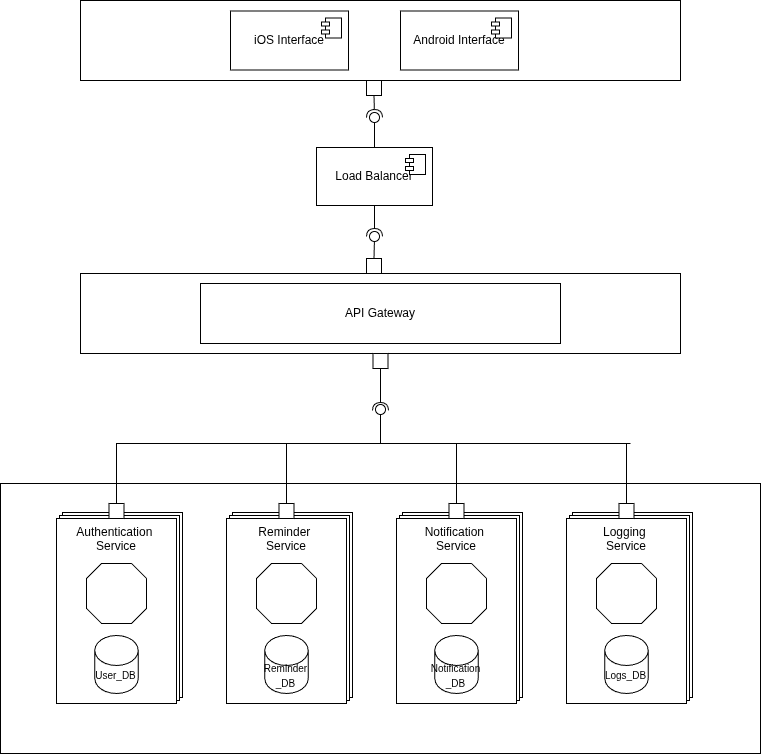

The diagram above was exported from draw.io. Its source (the exported page's mxGraphModel, read from the mxfile embedded in the PNG):
<mxGraphModel dx="1147" dy="1758" grid="0" gridSize="10" guides="1" tooltips="1" connect="1" arrows="1" fold="1" page="1" pageScale="1" pageWidth="827" pageHeight="1169" math="0" shadow="0">
  <root>
    <mxCell id="0" />
    <mxCell id="1" parent="0" />
    <mxCell id="E0B2C07ANXLDpRKK-ONU-1" value="" style="rounded=0;whiteSpace=wrap;html=1;" vertex="1" parent="1">
      <mxGeometry x="120" y="670" width="600" height="80" as="geometry" />
    </mxCell>
    <mxCell id="E0B2C07ANXLDpRKK-ONU-2" value="" style="rounded=0;whiteSpace=wrap;html=1;" vertex="1" parent="1">
      <mxGeometry x="40" y="880" width="760" height="270" as="geometry" />
    </mxCell>
    <mxCell id="E0B2C07ANXLDpRKK-ONU-3" value="" style="rounded=0;whiteSpace=wrap;html=1;" vertex="1" parent="1">
      <mxGeometry x="120" y="397" width="600" height="80" as="geometry" />
    </mxCell>
    <mxCell id="E0B2C07ANXLDpRKK-ONU-8" value="API Gateway" style="rounded=0;whiteSpace=wrap;html=1;" vertex="1" parent="1">
      <mxGeometry x="240" y="680" width="360" height="60" as="geometry" />
    </mxCell>
    <mxCell id="E0B2C07ANXLDpRKK-ONU-39" value="" style="ellipse;whiteSpace=wrap;html=1;align=center;aspect=fixed;fillColor=none;strokeColor=none;resizable=0;perimeter=centerPerimeter;rotatable=0;allowArrows=0;points=[];outlineConnect=1;" vertex="1" parent="1">
      <mxGeometry x="315" y="780" width="10" height="10" as="geometry" />
    </mxCell>
    <mxCell id="E0B2C07ANXLDpRKK-ONU-50" value="" style="endArrow=none;html=1;rounded=0;entryX=0.5;entryY=0;entryDx=0;entryDy=0;" edge="1" parent="1" target="E0B2C07ANXLDpRKK-ONU-43">
      <mxGeometry width="50" height="50" relative="1" as="geometry">
        <mxPoint x="326" y="840" as="sourcePoint" />
        <mxPoint x="350" y="830" as="targetPoint" />
      </mxGeometry>
    </mxCell>
    <mxCell id="E0B2C07ANXLDpRKK-ONU-52" value="" style="endArrow=none;html=1;rounded=0;" edge="1" parent="1">
      <mxGeometry width="50" height="50" relative="1" as="geometry">
        <mxPoint x="420" y="840" as="sourcePoint" />
        <mxPoint x="670" y="840" as="targetPoint" />
      </mxGeometry>
    </mxCell>
    <mxCell id="E0B2C07ANXLDpRKK-ONU-53" value="" style="endArrow=none;html=1;rounded=0;exitX=0.5;exitY=0;exitDx=0;exitDy=0;" edge="1" parent="1" source="E0B2C07ANXLDpRKK-ONU-46">
      <mxGeometry width="50" height="50" relative="1" as="geometry">
        <mxPoint x="600" y="880" as="sourcePoint" />
        <mxPoint x="666" y="840" as="targetPoint" />
      </mxGeometry>
    </mxCell>
    <mxCell id="E0B2C07ANXLDpRKK-ONU-55" value="" style="endArrow=none;html=1;rounded=0;exitX=0.5;exitY=0;exitDx=0;exitDy=0;" edge="1" parent="1" source="E0B2C07ANXLDpRKK-ONU-45">
      <mxGeometry width="50" height="50" relative="1" as="geometry">
        <mxPoint x="500" y="860" as="sourcePoint" />
        <mxPoint x="496" y="840" as="targetPoint" />
      </mxGeometry>
    </mxCell>
    <mxCell id="E0B2C07ANXLDpRKK-ONU-70" value="" style="group" vertex="1" connectable="0" parent="1">
      <mxGeometry x="266" y="900" width="126" height="200" as="geometry" />
    </mxCell>
    <mxCell id="E0B2C07ANXLDpRKK-ONU-69" value="" style="rounded=0;whiteSpace=wrap;html=1;verticalAlign=top;" vertex="1" parent="E0B2C07ANXLDpRKK-ONU-70">
      <mxGeometry x="6" y="9" width="120" height="185" as="geometry" />
    </mxCell>
    <mxCell id="E0B2C07ANXLDpRKK-ONU-59" value="" style="group" vertex="1" connectable="0" parent="E0B2C07ANXLDpRKK-ONU-70">
      <mxGeometry width="120" height="200" as="geometry" />
    </mxCell>
    <mxCell id="E0B2C07ANXLDpRKK-ONU-68" value="" style="rounded=0;whiteSpace=wrap;html=1;verticalAlign=top;" vertex="1" parent="E0B2C07ANXLDpRKK-ONU-59">
      <mxGeometry x="3" y="12" width="120" height="185" as="geometry" />
    </mxCell>
    <mxCell id="E0B2C07ANXLDpRKK-ONU-5" value="Reminder&amp;nbsp;&lt;div&gt;Service&lt;/div&gt;" style="rounded=0;whiteSpace=wrap;html=1;verticalAlign=top;" vertex="1" parent="E0B2C07ANXLDpRKK-ONU-59">
      <mxGeometry y="15" width="120" height="185" as="geometry" />
    </mxCell>
    <mxCell id="E0B2C07ANXLDpRKK-ONU-10" value="" style="verticalLabelPosition=bottom;verticalAlign=top;html=1;shape=mxgraph.basic.polygon;polyCoords=[[0.25,0],[0.75,0],[1,0.25],[1,0.75],[0.75,1],[0.25,1],[0,0.75],[0,0.25]];polyline=0;" vertex="1" parent="E0B2C07ANXLDpRKK-ONU-59">
      <mxGeometry x="30" y="60" width="60" height="60" as="geometry" />
    </mxCell>
    <mxCell id="E0B2C07ANXLDpRKK-ONU-31" value="&lt;font style=&quot;font-size: 10px;&quot;&gt;Reminder&lt;/font&gt;&lt;div&gt;&lt;font style=&quot;font-size: 10px;&quot;&gt;_DB&lt;/font&gt;&lt;/div&gt;" style="shape=cylinder3;whiteSpace=wrap;html=1;boundedLbl=1;backgroundOutline=1;size=15;" vertex="1" parent="E0B2C07ANXLDpRKK-ONU-59">
      <mxGeometry x="38.25" y="132" width="43.5" height="58" as="geometry" />
    </mxCell>
    <mxCell id="E0B2C07ANXLDpRKK-ONU-43" value="" style="fontStyle=0;labelPosition=right;verticalLabelPosition=middle;align=left;verticalAlign=middle;spacingLeft=2;" vertex="1" parent="E0B2C07ANXLDpRKK-ONU-59">
      <mxGeometry x="52.5" width="15" height="15" as="geometry" />
    </mxCell>
    <mxCell id="E0B2C07ANXLDpRKK-ONU-71" value="" style="group" vertex="1" connectable="0" parent="1">
      <mxGeometry x="96" y="900" width="126" height="200" as="geometry" />
    </mxCell>
    <mxCell id="E0B2C07ANXLDpRKK-ONU-67" value="" style="rounded=0;whiteSpace=wrap;html=1;" vertex="1" parent="E0B2C07ANXLDpRKK-ONU-71">
      <mxGeometry x="6" y="9" width="120" height="185" as="geometry" />
    </mxCell>
    <mxCell id="E0B2C07ANXLDpRKK-ONU-58" value="" style="group" vertex="1" connectable="0" parent="E0B2C07ANXLDpRKK-ONU-71">
      <mxGeometry width="120" height="200" as="geometry" />
    </mxCell>
    <mxCell id="E0B2C07ANXLDpRKK-ONU-66" value="" style="rounded=0;whiteSpace=wrap;html=1;" vertex="1" parent="E0B2C07ANXLDpRKK-ONU-58">
      <mxGeometry x="3" y="12" width="120" height="185" as="geometry" />
    </mxCell>
    <mxCell id="E0B2C07ANXLDpRKK-ONU-4" value="Authentication&amp;nbsp;&lt;div&gt;Service&lt;/div&gt;" style="rounded=0;whiteSpace=wrap;html=1;verticalAlign=top;" vertex="1" parent="E0B2C07ANXLDpRKK-ONU-58">
      <mxGeometry y="15" width="120" height="185" as="geometry" />
    </mxCell>
    <mxCell id="E0B2C07ANXLDpRKK-ONU-9" value="" style="verticalLabelPosition=bottom;verticalAlign=top;html=1;shape=mxgraph.basic.polygon;polyCoords=[[0.25,0],[0.75,0],[1,0.25],[1,0.75],[0.75,1],[0.25,1],[0,0.75],[0,0.25]];polyline=0;" vertex="1" parent="E0B2C07ANXLDpRKK-ONU-58">
      <mxGeometry x="30" y="60" width="60" height="60" as="geometry" />
    </mxCell>
    <mxCell id="E0B2C07ANXLDpRKK-ONU-30" value="&lt;font style=&quot;font-size: 10px;&quot;&gt;User_DB&lt;/font&gt;" style="shape=cylinder3;whiteSpace=wrap;html=1;boundedLbl=1;backgroundOutline=1;size=15;" vertex="1" parent="E0B2C07ANXLDpRKK-ONU-58">
      <mxGeometry x="38.25" y="132" width="43.5" height="58" as="geometry" />
    </mxCell>
    <mxCell id="E0B2C07ANXLDpRKK-ONU-40" value="" style="fontStyle=0;labelPosition=right;verticalLabelPosition=middle;align=left;verticalAlign=middle;spacingLeft=2;" vertex="1" parent="E0B2C07ANXLDpRKK-ONU-58">
      <mxGeometry x="52.5" width="15" height="15" as="geometry" />
    </mxCell>
    <mxCell id="E0B2C07ANXLDpRKK-ONU-74" value="" style="group" vertex="1" connectable="0" parent="1">
      <mxGeometry x="436" y="900" width="126" height="200" as="geometry" />
    </mxCell>
    <mxCell id="E0B2C07ANXLDpRKK-ONU-73" value="" style="rounded=0;whiteSpace=wrap;html=1;verticalAlign=top;" vertex="1" parent="E0B2C07ANXLDpRKK-ONU-74">
      <mxGeometry x="6" y="9" width="120" height="185" as="geometry" />
    </mxCell>
    <mxCell id="E0B2C07ANXLDpRKK-ONU-72" value="" style="rounded=0;whiteSpace=wrap;html=1;verticalAlign=top;" vertex="1" parent="E0B2C07ANXLDpRKK-ONU-74">
      <mxGeometry x="3" y="12" width="120" height="185" as="geometry" />
    </mxCell>
    <mxCell id="E0B2C07ANXLDpRKK-ONU-57" value="" style="group" vertex="1" connectable="0" parent="E0B2C07ANXLDpRKK-ONU-74">
      <mxGeometry width="120" height="200" as="geometry" />
    </mxCell>
    <mxCell id="E0B2C07ANXLDpRKK-ONU-6" value="Notification&amp;nbsp;&lt;div&gt;Service&lt;/div&gt;" style="rounded=0;whiteSpace=wrap;html=1;verticalAlign=top;" vertex="1" parent="E0B2C07ANXLDpRKK-ONU-57">
      <mxGeometry y="15" width="120" height="185" as="geometry" />
    </mxCell>
    <mxCell id="E0B2C07ANXLDpRKK-ONU-11" value="" style="verticalLabelPosition=bottom;verticalAlign=top;html=1;shape=mxgraph.basic.polygon;polyCoords=[[0.25,0],[0.75,0],[1,0.25],[1,0.75],[0.75,1],[0.25,1],[0,0.75],[0,0.25]];polyline=0;" vertex="1" parent="E0B2C07ANXLDpRKK-ONU-57">
      <mxGeometry x="30" y="60" width="60" height="60" as="geometry" />
    </mxCell>
    <mxCell id="E0B2C07ANXLDpRKK-ONU-32" value="&lt;font style=&quot;font-size: 10px;&quot;&gt;Notification&lt;/font&gt;&lt;div&gt;&lt;font style=&quot;font-size: 10px;&quot;&gt;_DB&lt;/font&gt;&lt;/div&gt;" style="shape=cylinder3;whiteSpace=wrap;html=1;boundedLbl=1;backgroundOutline=1;size=15;" vertex="1" parent="E0B2C07ANXLDpRKK-ONU-57">
      <mxGeometry x="38.25" y="132" width="43.5" height="58" as="geometry" />
    </mxCell>
    <mxCell id="E0B2C07ANXLDpRKK-ONU-45" value="" style="fontStyle=0;labelPosition=right;verticalLabelPosition=middle;align=left;verticalAlign=middle;spacingLeft=2;" vertex="1" parent="E0B2C07ANXLDpRKK-ONU-57">
      <mxGeometry x="52.5" width="15" height="15" as="geometry" />
    </mxCell>
    <mxCell id="E0B2C07ANXLDpRKK-ONU-78" value="" style="group" vertex="1" connectable="0" parent="1">
      <mxGeometry x="606" y="900" width="126" height="200" as="geometry" />
    </mxCell>
    <mxCell id="E0B2C07ANXLDpRKK-ONU-77" value="" style="rounded=0;whiteSpace=wrap;html=1;verticalAlign=top;" vertex="1" parent="E0B2C07ANXLDpRKK-ONU-78">
      <mxGeometry x="6" y="9" width="120" height="185" as="geometry" />
    </mxCell>
    <mxCell id="E0B2C07ANXLDpRKK-ONU-75" value="" style="rounded=0;whiteSpace=wrap;html=1;verticalAlign=top;" vertex="1" parent="E0B2C07ANXLDpRKK-ONU-78">
      <mxGeometry x="3" y="12" width="120" height="185" as="geometry" />
    </mxCell>
    <mxCell id="E0B2C07ANXLDpRKK-ONU-56" value="" style="group" vertex="1" connectable="0" parent="E0B2C07ANXLDpRKK-ONU-78">
      <mxGeometry width="120" height="200" as="geometry" />
    </mxCell>
    <mxCell id="E0B2C07ANXLDpRKK-ONU-7" value="Logging&amp;nbsp;&lt;br&gt;Service" style="rounded=0;whiteSpace=wrap;html=1;verticalAlign=top;" vertex="1" parent="E0B2C07ANXLDpRKK-ONU-56">
      <mxGeometry y="15" width="120" height="185" as="geometry" />
    </mxCell>
    <mxCell id="E0B2C07ANXLDpRKK-ONU-12" value="" style="verticalLabelPosition=bottom;verticalAlign=top;html=1;shape=mxgraph.basic.polygon;polyCoords=[[0.25,0],[0.75,0],[1,0.25],[1,0.75],[0.75,1],[0.25,1],[0,0.75],[0,0.25]];polyline=0;" vertex="1" parent="E0B2C07ANXLDpRKK-ONU-56">
      <mxGeometry x="30" y="60" width="60" height="60" as="geometry" />
    </mxCell>
    <mxCell id="E0B2C07ANXLDpRKK-ONU-34" value="&lt;font style=&quot;font-size: 10px;&quot;&gt;Logs_DB&lt;/font&gt;" style="shape=cylinder3;whiteSpace=wrap;html=1;boundedLbl=1;backgroundOutline=1;size=15;" vertex="1" parent="E0B2C07ANXLDpRKK-ONU-56">
      <mxGeometry x="38.25" y="132" width="43.5" height="58" as="geometry" />
    </mxCell>
    <mxCell id="E0B2C07ANXLDpRKK-ONU-46" value="" style="fontStyle=0;labelPosition=right;verticalLabelPosition=middle;align=left;verticalAlign=middle;spacingLeft=2;" vertex="1" parent="E0B2C07ANXLDpRKK-ONU-56">
      <mxGeometry x="52.5" width="15" height="15" as="geometry" />
    </mxCell>
    <mxCell id="E0B2C07ANXLDpRKK-ONU-79" value="" style="rounded=0;orthogonalLoop=1;jettySize=auto;html=1;endArrow=halfCircle;endFill=0;endSize=6;strokeWidth=1;sketch=0;exitX=0.5;exitY=1;exitDx=0;exitDy=0;" edge="1" parent="1" source="E0B2C07ANXLDpRKK-ONU-87">
      <mxGeometry relative="1" as="geometry">
        <mxPoint x="426" y="806" as="sourcePoint" />
        <mxPoint x="420" y="807" as="targetPoint" />
      </mxGeometry>
    </mxCell>
    <mxCell id="E0B2C07ANXLDpRKK-ONU-80" value="" style="rounded=0;orthogonalLoop=1;jettySize=auto;html=1;endArrow=oval;endFill=0;sketch=0;sourcePerimeterSpacing=0;targetPerimeterSpacing=0;endSize=10;exitX=0.5;exitY=0;exitDx=0;exitDy=0;" edge="1" parent="1" source="E0B2C07ANXLDpRKK-ONU-40">
      <mxGeometry relative="1" as="geometry">
        <mxPoint x="91" y="840" as="sourcePoint" />
        <mxPoint x="420" y="806" as="targetPoint" />
        <Array as="points">
          <mxPoint x="156" y="840" />
          <mxPoint x="420" y="840" />
        </Array>
      </mxGeometry>
    </mxCell>
    <mxCell id="E0B2C07ANXLDpRKK-ONU-81" value="" style="ellipse;whiteSpace=wrap;html=1;align=center;aspect=fixed;fillColor=none;strokeColor=none;resizable=0;perimeter=centerPerimeter;rotatable=0;allowArrows=0;points=[];outlineConnect=1;" vertex="1" parent="1">
      <mxGeometry x="415" y="802" width="10" height="10" as="geometry" />
    </mxCell>
    <mxCell id="E0B2C07ANXLDpRKK-ONU-83" value="iOS Interface" style="html=1;dropTarget=0;whiteSpace=wrap;" vertex="1" parent="1">
      <mxGeometry x="270" y="407.5" width="118" height="59" as="geometry" />
    </mxCell>
    <mxCell id="E0B2C07ANXLDpRKK-ONU-84" value="" style="shape=module;jettyWidth=8;jettyHeight=4;" vertex="1" parent="E0B2C07ANXLDpRKK-ONU-83">
      <mxGeometry x="1" width="20" height="20" relative="1" as="geometry">
        <mxPoint x="-27" y="7" as="offset" />
      </mxGeometry>
    </mxCell>
    <mxCell id="E0B2C07ANXLDpRKK-ONU-85" value="Android Interface" style="html=1;dropTarget=0;whiteSpace=wrap;" vertex="1" parent="1">
      <mxGeometry x="440" y="407.5" width="118" height="59" as="geometry" />
    </mxCell>
    <mxCell id="E0B2C07ANXLDpRKK-ONU-86" value="" style="shape=module;jettyWidth=8;jettyHeight=4;" vertex="1" parent="E0B2C07ANXLDpRKK-ONU-85">
      <mxGeometry x="1" width="20" height="20" relative="1" as="geometry">
        <mxPoint x="-27" y="7" as="offset" />
      </mxGeometry>
    </mxCell>
    <mxCell id="E0B2C07ANXLDpRKK-ONU-88" value="" style="rounded=0;orthogonalLoop=1;jettySize=auto;html=1;endArrow=halfCircle;endFill=0;endSize=6;strokeWidth=1;sketch=0;exitX=0.5;exitY=1;exitDx=0;exitDy=0;" edge="1" parent="1" source="E0B2C07ANXLDpRKK-ONU-1" target="E0B2C07ANXLDpRKK-ONU-87">
      <mxGeometry relative="1" as="geometry">
        <mxPoint x="420" y="750" as="sourcePoint" />
        <mxPoint x="420" y="787" as="targetPoint" />
      </mxGeometry>
    </mxCell>
    <mxCell id="E0B2C07ANXLDpRKK-ONU-87" value="" style="fontStyle=0;labelPosition=right;verticalLabelPosition=middle;align=left;verticalAlign=middle;spacingLeft=2;" vertex="1" parent="1">
      <mxGeometry x="412.5" y="750" width="15" height="15" as="geometry" />
    </mxCell>
    <mxCell id="E0B2C07ANXLDpRKK-ONU-89" value="" style="fontStyle=0;labelPosition=right;verticalLabelPosition=middle;align=left;verticalAlign=middle;spacingLeft=2;" vertex="1" parent="1">
      <mxGeometry x="406" y="655" width="15" height="15" as="geometry" />
    </mxCell>
    <mxCell id="E0B2C07ANXLDpRKK-ONU-90" value="" style="fontStyle=0;labelPosition=right;verticalLabelPosition=middle;align=left;verticalAlign=middle;spacingLeft=2;" vertex="1" parent="1">
      <mxGeometry x="406" y="477" width="15" height="15" as="geometry" />
    </mxCell>
    <mxCell id="E0B2C07ANXLDpRKK-ONU-94" value="Load Balancer" style="html=1;dropTarget=0;whiteSpace=wrap;" vertex="1" parent="1">
      <mxGeometry x="356" y="544" width="116" height="58" as="geometry" />
    </mxCell>
    <mxCell id="E0B2C07ANXLDpRKK-ONU-95" value="" style="shape=module;jettyWidth=8;jettyHeight=4;" vertex="1" parent="E0B2C07ANXLDpRKK-ONU-94">
      <mxGeometry x="1" width="20" height="20" relative="1" as="geometry">
        <mxPoint x="-27" y="7" as="offset" />
      </mxGeometry>
    </mxCell>
    <mxCell id="E0B2C07ANXLDpRKK-ONU-96" value="" style="rounded=0;orthogonalLoop=1;jettySize=auto;html=1;endArrow=halfCircle;endFill=0;endSize=6;strokeWidth=1;sketch=0;exitX=0.5;exitY=1;exitDx=0;exitDy=0;" edge="1" target="E0B2C07ANXLDpRKK-ONU-98" parent="1" source="E0B2C07ANXLDpRKK-ONU-94">
      <mxGeometry relative="1" as="geometry">
        <mxPoint x="436" y="603" as="sourcePoint" />
      </mxGeometry>
    </mxCell>
    <mxCell id="E0B2C07ANXLDpRKK-ONU-97" value="" style="rounded=0;orthogonalLoop=1;jettySize=auto;html=1;endArrow=oval;endFill=0;sketch=0;sourcePerimeterSpacing=0;targetPerimeterSpacing=0;endSize=10;exitX=0.5;exitY=0;exitDx=0;exitDy=0;" edge="1" target="E0B2C07ANXLDpRKK-ONU-98" parent="1" source="E0B2C07ANXLDpRKK-ONU-89">
      <mxGeometry relative="1" as="geometry">
        <mxPoint x="396" y="603" as="sourcePoint" />
      </mxGeometry>
    </mxCell>
    <mxCell id="E0B2C07ANXLDpRKK-ONU-98" value="" style="ellipse;whiteSpace=wrap;html=1;align=center;aspect=fixed;fillColor=none;strokeColor=none;resizable=0;perimeter=centerPerimeter;rotatable=0;allowArrows=0;points=[];outlineConnect=1;" vertex="1" parent="1">
      <mxGeometry x="409" y="628" width="10" height="10" as="geometry" />
    </mxCell>
    <mxCell id="E0B2C07ANXLDpRKK-ONU-99" value="" style="rounded=0;orthogonalLoop=1;jettySize=auto;html=1;endArrow=halfCircle;endFill=0;endSize=6;strokeWidth=1;sketch=0;exitX=0.5;exitY=1;exitDx=0;exitDy=0;" edge="1" parent="1" source="E0B2C07ANXLDpRKK-ONU-90">
      <mxGeometry relative="1" as="geometry">
        <mxPoint x="455" y="471" as="sourcePoint" />
        <mxPoint x="414" y="514" as="targetPoint" />
      </mxGeometry>
    </mxCell>
    <mxCell id="E0B2C07ANXLDpRKK-ONU-100" value="" style="rounded=0;orthogonalLoop=1;jettySize=auto;html=1;endArrow=oval;endFill=0;sketch=0;sourcePerimeterSpacing=0;targetPerimeterSpacing=0;endSize=10;exitX=0.5;exitY=0;exitDx=0;exitDy=0;" edge="1" parent="1" source="E0B2C07ANXLDpRKK-ONU-94">
      <mxGeometry relative="1" as="geometry">
        <mxPoint x="339" y="529" as="sourcePoint" />
        <mxPoint x="414" y="514" as="targetPoint" />
      </mxGeometry>
    </mxCell>
  </root>
</mxGraphModel>